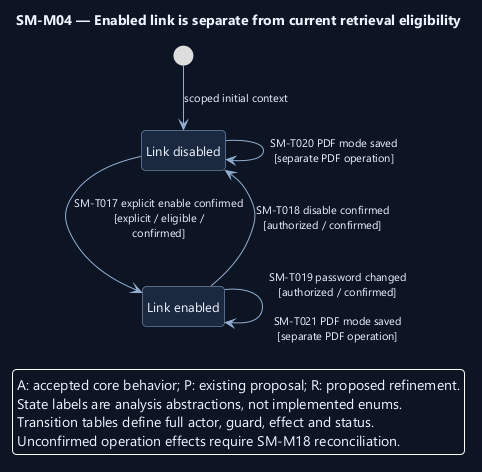

The diagram above was rendered by PlantUML. Its source (embedded in the PNG):
@startuml
' OWNER-MVP-2026-11-04 review: MVP core / cross-cutting. Core presentation/application/files or shared authority/recovery invariant remains applicable.
skinparam backgroundColor #0D1525
skinparam defaultFontColor #EDF4FF
skinparam defaultFontName Segoe UI
skinparam defaultFontSize 13
skinparam shadowing false
skinparam roundcorner 8
skinparam ArrowColor #91AED1
skinparam ArrowFontSize 11
skinparam stateBackgroundColor #1A2940
skinparam stateBorderColor #91AED1
skinparam stateStartColor #60C7E5
skinparam stateEndColor #60C7E5
skinparam noteBackgroundColor #4A302B
skinparam noteBorderColor #F1AD8A
skinparam nodesep 38
skinparam ranksep 48
hide empty description
top to bottom direction

title SM-M04 — Enabled link is separate from current retrieval eligibility
state "Link disabled" as Disabled
state "Link enabled" as Enabled
[*] --> Disabled : scoped initial context
Disabled --> Enabled : SM-T017 explicit enable confirmed\n[explicit / eligible /\nconfirmed]
Enabled --> Disabled : SM-T018 disable confirmed\n[authorized / confirmed]
Enabled --> Enabled : SM-T019 password changed\n[authorized / confirmed]\n\nSM-T021 PDF mode saved\n[separate PDF operation]
Disabled --> Disabled : SM-T020 PDF mode saved\n[separate PDF operation]
legend bottom
A: accepted core behavior; P: existing proposal; R: proposed refinement.
State labels are analysis abstractions, not implemented enums.
Transition tables define full actor, guard, effect and status.
Unconfirmed operation effects require SM-M18 reconciliation.
endlegend
@enduml